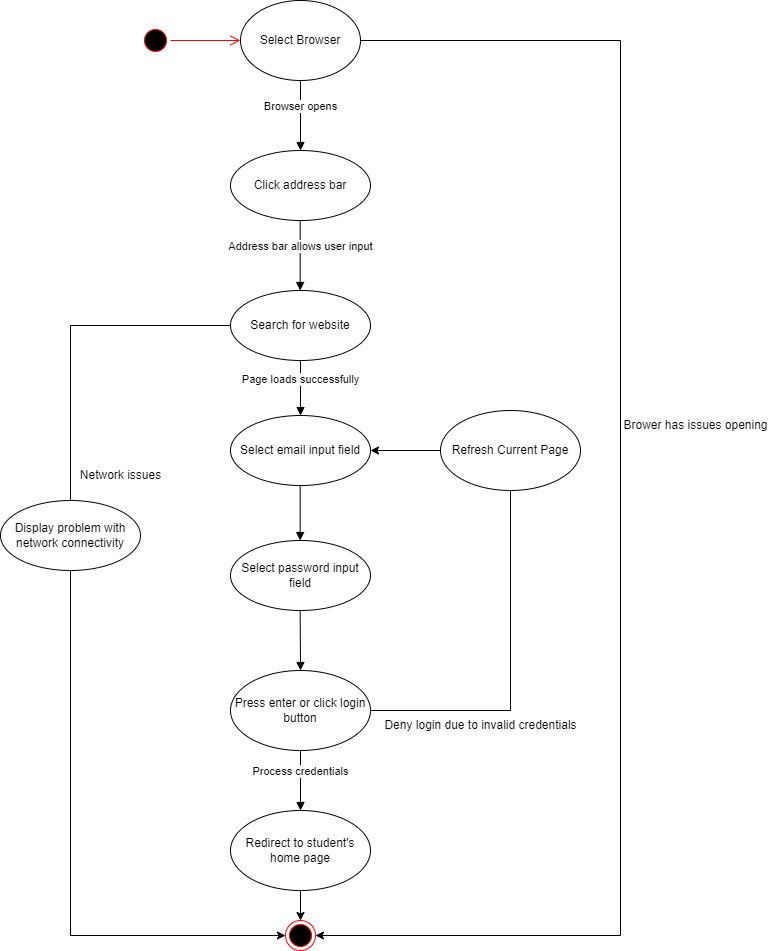

The diagram above was exported from draw.io. Its source (the exported page's mxGraphModel, read from the mxfile embedded in the PNG):
<mxGraphModel dx="1020" dy="546" grid="1" gridSize="10" guides="1" tooltips="1" connect="1" arrows="1" fold="1" page="1" pageScale="1" pageWidth="850" pageHeight="1100" math="0" shadow="0">
  <root>
    <mxCell id="0" />
    <mxCell id="1" parent="0" />
    <mxCell id="SdmB8jIqxAFyaejucL2h-31" style="edgeStyle=orthogonalEdgeStyle;rounded=0;orthogonalLoop=1;jettySize=auto;html=1;exitX=1;exitY=0.5;exitDx=0;exitDy=0;entryX=1;entryY=0.5;entryDx=0;entryDy=0;endArrow=classic;endFill=1;" parent="1" source="SdmB8jIqxAFyaejucL2h-1" target="SdmB8jIqxAFyaejucL2h-24" edge="1">
      <mxGeometry relative="1" as="geometry">
        <Array as="points">
          <mxPoint x="680" y="140" />
          <mxPoint x="680" y="1035" />
        </Array>
      </mxGeometry>
    </mxCell>
    <mxCell id="SdmB8jIqxAFyaejucL2h-1" value="Select Browser" style="ellipse;whiteSpace=wrap;html=1;" parent="1" vertex="1">
      <mxGeometry x="300" y="100" width="120" height="80" as="geometry" />
    </mxCell>
    <mxCell id="SdmB8jIqxAFyaejucL2h-2" value="" style="ellipse;html=1;shape=startState;fillColor=#000000;strokeColor=#ff0000;" parent="1" vertex="1">
      <mxGeometry x="200" y="125" width="30" height="30" as="geometry" />
    </mxCell>
    <mxCell id="SdmB8jIqxAFyaejucL2h-3" value="" style="edgeStyle=orthogonalEdgeStyle;html=1;verticalAlign=bottom;endArrow=open;endSize=8;strokeColor=#ff0000;rounded=0;entryX=0;entryY=0.5;entryDx=0;entryDy=0;" parent="1" source="SdmB8jIqxAFyaejucL2h-2" target="SdmB8jIqxAFyaejucL2h-1" edge="1">
      <mxGeometry relative="1" as="geometry">
        <mxPoint x="290" y="145" as="targetPoint" />
      </mxGeometry>
    </mxCell>
    <mxCell id="SdmB8jIqxAFyaejucL2h-4" value="Click address bar" style="ellipse;whiteSpace=wrap;html=1;" parent="1" vertex="1">
      <mxGeometry x="290" y="250" width="140" height="70" as="geometry" />
    </mxCell>
    <mxCell id="SdmB8jIqxAFyaejucL2h-5" value="Browser opens" style="html=1;verticalAlign=bottom;endArrow=block;rounded=0;entryX=0.5;entryY=0;entryDx=0;entryDy=0;" parent="1" target="SdmB8jIqxAFyaejucL2h-4" edge="1">
      <mxGeometry width="80" relative="1" as="geometry">
        <mxPoint x="360" y="180" as="sourcePoint" />
        <mxPoint x="440" y="180" as="targetPoint" />
      </mxGeometry>
    </mxCell>
    <mxCell id="SdmB8jIqxAFyaejucL2h-27" style="edgeStyle=orthogonalEdgeStyle;rounded=0;orthogonalLoop=1;jettySize=auto;html=1;exitX=0;exitY=0.5;exitDx=0;exitDy=0;entryX=0.5;entryY=0;entryDx=0;entryDy=0;endArrow=none;endFill=0;" parent="1" source="SdmB8jIqxAFyaejucL2h-6" target="SdmB8jIqxAFyaejucL2h-26" edge="1">
      <mxGeometry relative="1" as="geometry" />
    </mxCell>
    <mxCell id="SdmB8jIqxAFyaejucL2h-6" value="Search for website" style="ellipse;whiteSpace=wrap;html=1;" parent="1" vertex="1">
      <mxGeometry x="290" y="390" width="140" height="70" as="geometry" />
    </mxCell>
    <mxCell id="SdmB8jIqxAFyaejucL2h-7" value="Address bar allows user input" style="html=1;verticalAlign=bottom;endArrow=block;rounded=0;entryX=0.5;entryY=0;entryDx=0;entryDy=0;" parent="1" edge="1">
      <mxGeometry width="80" relative="1" as="geometry">
        <mxPoint x="359.66" y="320" as="sourcePoint" />
        <mxPoint x="359.66" y="390" as="targetPoint" />
      </mxGeometry>
    </mxCell>
    <mxCell id="SdmB8jIqxAFyaejucL2h-8" value="Select email input field" style="ellipse;whiteSpace=wrap;html=1;" parent="1" vertex="1">
      <mxGeometry x="290" y="515" width="140" height="70" as="geometry" />
    </mxCell>
    <mxCell id="SdmB8jIqxAFyaejucL2h-9" value="Page loads successfully" style="html=1;verticalAlign=bottom;endArrow=block;rounded=0;entryX=0.5;entryY=0;entryDx=0;entryDy=0;" parent="1" target="SdmB8jIqxAFyaejucL2h-8" edge="1">
      <mxGeometry width="80" relative="1" as="geometry">
        <mxPoint x="360" y="460" as="sourcePoint" />
        <mxPoint x="440" y="460" as="targetPoint" />
      </mxGeometry>
    </mxCell>
    <mxCell id="SdmB8jIqxAFyaejucL2h-10" value="Select password input field" style="ellipse;whiteSpace=wrap;html=1;" parent="1" vertex="1">
      <mxGeometry x="290" y="640" width="140" height="70" as="geometry" />
    </mxCell>
    <mxCell id="SdmB8jIqxAFyaejucL2h-11" value="" style="html=1;verticalAlign=bottom;endArrow=block;rounded=0;entryX=0.5;entryY=0;entryDx=0;entryDy=0;" parent="1" edge="1">
      <mxGeometry width="80" relative="1" as="geometry">
        <mxPoint x="359.66" y="584.9999999999999" as="sourcePoint" />
        <mxPoint x="359.66" y="639.9999999999999" as="targetPoint" />
      </mxGeometry>
    </mxCell>
    <mxCell id="SdmB8jIqxAFyaejucL2h-21" style="edgeStyle=orthogonalEdgeStyle;rounded=0;orthogonalLoop=1;jettySize=auto;html=1;exitX=1;exitY=0.5;exitDx=0;exitDy=0;entryX=0.5;entryY=1;entryDx=0;entryDy=0;endArrow=none;endFill=0;" parent="1" source="SdmB8jIqxAFyaejucL2h-12" target="SdmB8jIqxAFyaejucL2h-17" edge="1">
      <mxGeometry relative="1" as="geometry" />
    </mxCell>
    <mxCell id="SdmB8jIqxAFyaejucL2h-12" value="Press enter or click login button" style="ellipse;whiteSpace=wrap;html=1;" parent="1" vertex="1">
      <mxGeometry x="290" y="770" width="140" height="80" as="geometry" />
    </mxCell>
    <mxCell id="SdmB8jIqxAFyaejucL2h-13" value="" style="html=1;verticalAlign=bottom;endArrow=block;rounded=0;entryX=0.5;entryY=0;entryDx=0;entryDy=0;" parent="1" target="SdmB8jIqxAFyaejucL2h-12" edge="1">
      <mxGeometry width="80" relative="1" as="geometry">
        <mxPoint x="359.6600000000001" y="709.9999999999999" as="sourcePoint" />
        <mxPoint x="359.6600000000001" y="764.9999999999999" as="targetPoint" />
      </mxGeometry>
    </mxCell>
    <mxCell id="SdmB8jIqxAFyaejucL2h-25" style="edgeStyle=orthogonalEdgeStyle;rounded=0;orthogonalLoop=1;jettySize=auto;html=1;exitX=0.5;exitY=1;exitDx=0;exitDy=0;entryX=0.5;entryY=0;entryDx=0;entryDy=0;endArrow=classic;endFill=1;" parent="1" source="SdmB8jIqxAFyaejucL2h-14" target="SdmB8jIqxAFyaejucL2h-24" edge="1">
      <mxGeometry relative="1" as="geometry" />
    </mxCell>
    <mxCell id="SdmB8jIqxAFyaejucL2h-14" value="Redirect to student's home page" style="ellipse;whiteSpace=wrap;html=1;" parent="1" vertex="1">
      <mxGeometry x="290" y="910" width="140" height="80" as="geometry" />
    </mxCell>
    <mxCell id="SdmB8jIqxAFyaejucL2h-16" value="Process credentials" style="html=1;verticalAlign=bottom;endArrow=block;rounded=0;entryX=0.5;entryY=0;entryDx=0;entryDy=0;" parent="1" target="SdmB8jIqxAFyaejucL2h-14" edge="1">
      <mxGeometry width="80" relative="1" as="geometry">
        <mxPoint x="360" y="850" as="sourcePoint" />
        <mxPoint x="440" y="850" as="targetPoint" />
      </mxGeometry>
    </mxCell>
    <mxCell id="SdmB8jIqxAFyaejucL2h-22" style="edgeStyle=orthogonalEdgeStyle;rounded=0;orthogonalLoop=1;jettySize=auto;html=1;exitX=0;exitY=0.5;exitDx=0;exitDy=0;entryX=1;entryY=0.5;entryDx=0;entryDy=0;" parent="1" source="SdmB8jIqxAFyaejucL2h-17" target="SdmB8jIqxAFyaejucL2h-8" edge="1">
      <mxGeometry relative="1" as="geometry" />
    </mxCell>
    <mxCell id="SdmB8jIqxAFyaejucL2h-17" value="Refresh Current Page" style="ellipse;whiteSpace=wrap;html=1;" parent="1" vertex="1">
      <mxGeometry x="500" y="510" width="140" height="80" as="geometry" />
    </mxCell>
    <mxCell id="SdmB8jIqxAFyaejucL2h-20" value="Deny login due to invalid credentials" style="text;html=1;align=center;verticalAlign=middle;resizable=0;points=[];autosize=1;strokeColor=none;fillColor=none;" parent="1" vertex="1">
      <mxGeometry x="430" y="810" width="220" height="30" as="geometry" />
    </mxCell>
    <mxCell id="SdmB8jIqxAFyaejucL2h-24" value="" style="ellipse;html=1;shape=endState;fillColor=#000000;strokeColor=#ff0000;" parent="1" vertex="1">
      <mxGeometry x="345" y="1020" width="30" height="30" as="geometry" />
    </mxCell>
    <mxCell id="SdmB8jIqxAFyaejucL2h-28" style="edgeStyle=orthogonalEdgeStyle;rounded=0;orthogonalLoop=1;jettySize=auto;html=1;exitX=0.5;exitY=1;exitDx=0;exitDy=0;entryX=0;entryY=0.5;entryDx=0;entryDy=0;endArrow=classic;endFill=1;" parent="1" source="SdmB8jIqxAFyaejucL2h-26" target="SdmB8jIqxAFyaejucL2h-24" edge="1">
      <mxGeometry relative="1" as="geometry" />
    </mxCell>
    <mxCell id="SdmB8jIqxAFyaejucL2h-26" value="Display problem with network connectivity" style="ellipse;whiteSpace=wrap;html=1;" parent="1" vertex="1">
      <mxGeometry x="60" y="600" width="140" height="70" as="geometry" />
    </mxCell>
    <mxCell id="SdmB8jIqxAFyaejucL2h-29" value="Network issues" style="text;html=1;align=center;verticalAlign=middle;resizable=0;points=[];autosize=1;strokeColor=none;fillColor=none;" parent="1" vertex="1">
      <mxGeometry x="130" y="560" width="100" height="30" as="geometry" />
    </mxCell>
    <mxCell id="SdmB8jIqxAFyaejucL2h-32" value="Brower has issues opening" style="text;html=1;align=center;verticalAlign=middle;resizable=0;points=[];autosize=1;strokeColor=none;fillColor=none;" parent="1" vertex="1">
      <mxGeometry x="670" y="510" width="170" height="30" as="geometry" />
    </mxCell>
  </root>
</mxGraphModel>